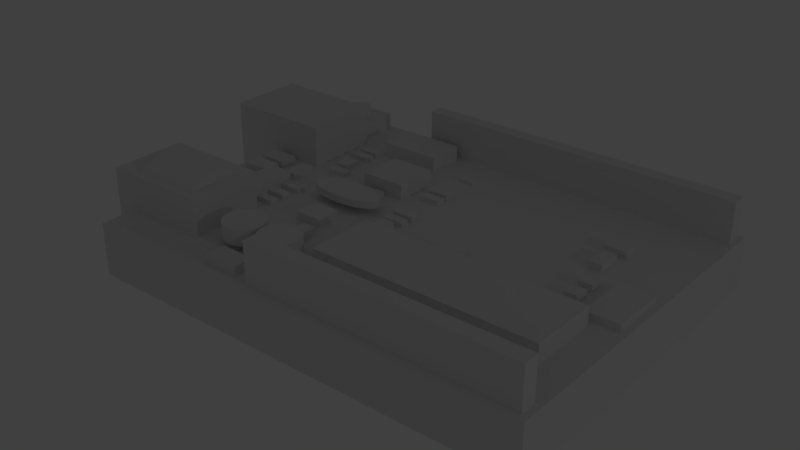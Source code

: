 # Source: Arduino.blend  (saved by Blender 2.79.0; exported with 4.5.12 LTS)
import bpy
from mathutils import Matrix  # noqa: F401  (used for matrix-valued properties, if any)

bpy.ops.wm.read_factory_settings(use_empty=True)
scene = bpy.context.scene
scene.name = 'Scene'

# ---- collections
col_collection_1 = bpy.data.collections.new('Collection 1'); scene.collection.children.link(col_collection_1)
col_collection_10 = bpy.data.collections.new('Collection 10'); scene.collection.children.link(col_collection_10)

# ---- materials (node trees are filled in below, after node groups)
mat_material_037 = bpy.data.materials.new('Material.037')
mat_material_037.alpha_threshold = 0.0
mat_material_037.roughness = 0.5

# ---- material node trees

# ---- world
world_world = bpy.data.worlds.new('World'); scene.world = world_world
world_world.color = (0.05088, 0.05088, 0.05088)
world_world.use_sun_shadow = False
world_world.sun_shadow_jitter_overblur = 0.0
world_world.cycles.sampling_method = 'MANUAL'

# ---- lights
light_lamp = bpy.data.lights.new('Lamp', 'POINT')
light_lamp.transmission_factor = 0.0
light_lamp.cutoff_distance = 30.0
light_lamp.energy = 100.0
light_lamp.shadow_buffer_clip_start = 1.001
light_lamp.shadow_soft_size = 0.1
light_lamp.shadow_maximum_resolution = 0.006
light_lamp.use_absolute_resolution = True

# ---- meshes
me_cube_065 = bpy.data.meshes.new('Cube.065')
me_cube_065.from_pydata([(-1.822, -3.768, -0.9997), (-1.822, -3.768, 0.4746), (-1.822, -1.768, -0.9997), (-1.822, -1.768, 0.4746), (0.1783, -3.768, -0.9997), (0.1783, -3.768, 0.4746), (0.1783, -1.768, -0.9997), (0.1783, -1.768, 0.4746), (1.309, 1.633, -0.119), (1.309, 1.633, 0.1196), (1.177, 1.633, -0.119), (1.177, 1.633, 0.1196), (1.309, 1.114, -0.119), (1.309, 1.114, 0.1196), (1.177, 1.114, -0.119), (1.177, 1.114, 0.1196), (1.337, 2.14, -0.119), (1.337, 2.14, 0.1196), (1.149, 2.14, -0.119), (1.149, 2.14, 0.1196), (1.337, 1.871, -0.119), (1.337, 1.871, 0.1196), (1.149, 1.871, -0.119), (1.149, 1.871, 0.1196), (1.337, 2.561, -0.119), (1.337, 2.561, 0.1196), (1.149, 2.561, -0.119), (1.149, 2.561, 0.1196), (1.337, 2.292, -0.119), (1.337, 2.292, 0.1196), (1.149, 2.292, -0.119), (1.149, 2.292, 0.1196), (0.2439, -1.535, -0.1695), (0.2439, -1.535, 0.1701), (0.2439, -0.8762, -0.1695), (0.2439, -0.8762, 0.1701), (0.1274, -1.535, -0.1695), (0.1274, -1.535, 0.1701), (0.1274, -0.8762, -0.1695), (0.1274, -0.8762, 0.1701), (0.2795, -0.4395, -0.119), (0.2795, -0.4395, 0.1196), (0.09168, -0.4395, -0.119), (0.09168, -0.4395, 0.1196), (0.2795, -0.7083, -0.119), (0.2795, -0.7083, 0.1196), (0.09168, -0.7083, -0.119), (0.09168, -0.7083, 0.1196), (0.2795, -0.01842, -0.119), (0.2795, -0.01842, 0.1196), (0.09168, -0.01842, -0.119), (0.09168, -0.01842, 0.1196), (0.2795, -0.2872, -0.119), (0.2795, -0.2872, 0.1196), (0.09168, -0.2872, -0.119), (0.09168, -0.2872, 0.1196), (0.2956, 1.192, -0.119), (0.2956, 1.192, 0.1196), (0.1077, 1.192, -0.119), (0.1077, 1.192, 0.1196), (0.2956, 0.9235, -0.119), (0.2956, 0.9235, 0.1196), (0.1077, 0.9235, -0.119), (0.1077, 0.9235, 0.1196), (0.3116, 1.613, -0.119), (0.3116, 1.613, 0.1196), (0.1237, 1.613, -0.119), (0.1237, 1.613, 0.1196), (0.3116, 1.345, -0.119), (0.3116, 1.345, 0.1196), (0.1237, 1.345, -0.119), (0.1237, 1.345, 0.1196), (0.2739, 2.793, -0.09149), (0.2739, 2.793, 0.09213), (0.1293, 2.793, -0.09149), (0.1293, 2.793, 0.09213), (0.2739, 2.586, -0.09149), (0.2739, 2.586, 0.09213), (0.1293, 2.586, -0.09149), (0.1293, 2.586, 0.09213), (0.7603, 0.4553, -0.119), (0.7603, 0.4553, 0.1196), (0.5725, 0.4553, -0.119), (0.5725, 0.4553, 0.1196), (0.7603, 0.1866, -0.119), (0.7603, 0.1866, 0.1196), (0.5725, 0.1866, -0.119), (0.5725, 0.1866, 0.1196), (1.033, 0.4553, -0.119), (1.033, 0.4553, 0.1196), (0.8449, 0.4553, -0.119), (0.8449, 0.4553, 0.1196), (1.033, 0.1866, -0.119), (1.033, 0.1866, 0.1196), (0.8449, 0.1866, -0.119), (0.8449, 0.1866, 0.1196), (1.273, 0.929, -0.119), (1.273, 0.929, 0.1196), (1.085, 0.929, -0.119), (1.085, 0.929, 0.1196), (1.273, 0.6603, -0.119), (1.273, 0.6603, 0.1196), (1.085, 0.6603, -0.119), (1.085, 0.6603, 0.1196), (1.892, -0.1468, -0.1718), (1.892, -0.1468, 0.1724), (1.652, -0.1468, -0.1718), (1.652, -0.1468, 0.1724), (1.892, -0.6851, -0.1718), (1.892, -0.6851, 0.1724), (1.652, -0.6851, -0.1718), (1.652, -0.6851, 0.1724), (1.892, 0.5374, -0.1718), (1.892, 0.5374, 0.1724), (1.652, 0.5374, -0.1718), (1.652, 0.5374, 0.1724), (1.892, -0.0008352, -0.1718), (1.892, -0.0008352, 0.1724), (1.652, -0.0008352, -0.1718), (1.652, -0.0008352, 0.1724), (1.742, -1.757, -0.1718), (1.742, -1.757, 0.1724), (1.742, -0.9694, -0.1718), (1.742, -0.9694, 0.1724), (1.578, -1.757, -0.1718), (1.578, -1.757, 0.1724), (1.578, -0.9694, -0.1718), (1.578, -0.9694, 0.1724), (1.369, -1.703, -0.119), (1.369, -1.703, 0.1196), (1.181, -1.703, -0.119), (1.181, -1.703, 0.1196), (1.369, -1.972, -0.119), (1.369, -1.972, 0.1196), (1.181, -1.972, -0.119), (1.181, -1.972, 0.1196), (1.369, -1.229, -0.119), (1.369, -1.229, 0.1196), (1.181, -1.229, -0.119), (1.181, -1.229, 0.1196), (1.369, -1.498, -0.119), (1.369, -1.498, 0.1196), (1.181, -1.498, -0.119), (1.181, -1.498, 0.1196), (1.353, -0.7027, -0.119), (1.353, -0.7027, 0.1196), (1.165, -0.7027, -0.119), (1.165, -0.7027, 0.1196), (1.353, -0.9714, -0.119), (1.353, -0.9714, 0.1196), (1.165, -0.9714, -0.119), (1.165, -0.9714, 0.1196), (-0.7141, -1.334, -0.119), (-0.7141, -1.334, 0.1196), (-0.9019, -1.334, -0.119), (-0.9019, -1.334, 0.1196), (-0.7141, -1.603, -0.119), (-0.7141, -1.603, 0.1196), (-0.9019, -1.603, -0.119), (-0.9019, -1.603, 0.1196), (-0.4287, -1.387, -0.119), (-0.4287, -1.387, 0.1196), (-0.5142, -1.387, -0.119), (-0.5142, -1.387, 0.1196), (-0.4287, -1.656, -0.119), (-0.4287, -1.656, 0.1196), (-0.5142, -1.656, -0.119), (-0.5142, -1.656, 0.1196), (-0.3659, -0.8563, -0.1695), (-0.3659, -0.8563, 0.1701), (-0.577, -0.8563, -0.1695), (-0.577, -0.8563, 0.1701), (-0.3659, -1.239, -0.1695), (-0.3659, -1.239, 0.1701), (-0.577, -1.239, -0.1695), (-0.577, -1.239, 0.1701), (-1.483, -0.6458, -0.1695), (-1.483, -0.6458, 0.1701), (-1.607, -0.6458, -0.1695), (-1.607, -0.6458, 0.1701), (-1.483, -1.028, -0.1695), (-1.483, -1.028, 0.1701), (-1.607, -1.028, -0.1695), (-1.607, -1.028, 0.1701), (-1.483, -0.01412, -0.1695), (-1.483, -0.01412, 0.1701), (-1.607, -0.01412, -0.1695), (-1.607, -0.01412, 0.1701), (-1.483, -0.3967, -0.1695), (-1.483, -0.3967, 0.1701), (-1.607, -0.3967, -0.1695), (-1.607, -0.3967, 0.1701), (-2.029, 0.1313, -0.1695), (-2.029, 0.1313, 0.1701), (-2.029, -1.49, -0.1695), (-2.029, -1.49, 0.1701), (-1.734, 0.1313, -0.1695), (-1.734, 0.1313, 0.1701), (-1.734, -1.49, -0.1695), (-1.734, -1.49, 0.1701), (-1.507, 1.315, -0.1695), (-1.507, 1.315, 0.1701), (-1.507, 0.5905, -0.1695), (-1.507, 0.5905, 0.1701), (-1.391, 1.315, -0.1695), (-1.391, 1.315, 0.1701), (-1.391, 0.5905, -0.1695), (-1.391, 0.5905, 0.1701), (-1.349, 1.933, -0.1695), (-1.349, 1.933, 0.1701), (-1.549, 1.933, -0.1695), (-1.549, 1.933, 0.1701), (-1.349, 1.551, -0.1695), (-1.349, 1.551, 0.1701), (-1.549, 1.551, -0.1695), (-1.549, 1.551, 0.1701), (0.859, -5.231, -0.21), (0.859, -5.231, 0.2106), (0.859, -4.655, -0.21), (0.859, -4.655, 0.2106), (0.5379, -5.231, -0.21), (0.5379, -5.231, 0.2106), (0.5379, -4.655, -0.21), (0.5379, -4.655, 0.2106), (0.6605, -3.061, -0.1695), (0.6605, -3.061, 0.1701), (0.6605, -2.403, -0.1695), (0.6605, -2.403, 0.1701), (0.544, -3.061, -0.1695), (0.544, -3.061, 0.1701), (0.544, -2.403, -0.1695), (0.544, -2.403, 0.1701), (1.507, -0.364, -0.1609), (1.507, -0.364, 0.1615), (1.507, 0.3742, -0.1609), (1.507, 0.3742, 0.1615), (1.396, -0.364, -0.1609), (1.396, -0.364, 0.1615), (1.396, 0.3742, -0.1609), (1.396, 0.3742, 0.1615), (1.579, -2.104, -0.3232), (1.579, -2.104, 0.3239), (1.579, -0.6227, -0.3232), (1.579, -0.6227, 0.3239), (1.357, -2.104, -0.3232), (1.357, -2.104, 0.3239), (1.357, -0.6227, -0.3232), (1.357, -0.6227, 0.3239), (1.752, 4.144, 0.1028), (1.752, 4.144, 0.6202), (1.732, 4.144, 0.1028), (1.732, 4.144, 0.6202), (1.712, 4.131, 0.1028), (1.712, 4.131, 0.6202), (1.694, 4.106, 0.1028), (1.694, 4.106, 0.6202), (1.677, 4.07, 0.1028), (1.677, 4.07, 0.6202), (1.663, 4.023, 0.1028), (1.663, 4.023, 0.6202), (1.652, 3.969, 0.1028), (1.652, 3.969, 0.6202), (1.644, 3.908, 0.1028), (1.644, 3.908, 0.6202), (1.64, 3.844, 0.1028), (1.64, 3.844, 0.6202), (1.64, 3.779, 0.1028), (1.64, 3.779, 0.6202), (1.644, 3.714, 0.1028), (1.644, 3.714, 0.6202), (1.652, 3.654, 0.1028), (1.652, 3.654, 0.6202), (1.663, 3.6, 0.1028), (1.663, 3.6, 0.6202), (1.677, 3.553, 0.1028), (1.677, 3.553, 0.6202), (1.694, 3.517, 0.1028), (1.694, 3.517, 0.6202), (1.712, 3.492, 0.1028), (1.712, 3.492, 0.6202), (1.732, 3.479, 0.1028), (1.732, 3.479, 0.6202), (1.752, 3.479, 0.1028), (1.752, 3.479, 0.6202), (1.771, 3.492, 0.1028), (1.771, 3.492, 0.6202), (1.79, 3.517, 0.1028), (1.79, 3.517, 0.6202), (1.806, 3.553, 0.1028), (1.806, 3.553, 0.6202), (1.82, 3.6, 0.1028), (1.82, 3.6, 0.6202), (1.831, 3.654, 0.1028), (1.831, 3.654, 0.6202), (1.839, 3.715, 0.1028), (1.839, 3.715, 0.6202), (1.843, 3.779, 0.1028), (1.843, 3.779, 0.6202), (1.843, 3.844, 0.1028), (1.843, 3.844, 0.6202), (1.839, 3.909, 0.1028), (1.839, 3.909, 0.6202), (1.831, 3.969, 0.1028), (1.831, 3.969, 0.6202), (1.82, 4.024, 0.1028), (1.82, 4.024, 0.6202), (1.806, 4.07, 0.1028), (1.806, 4.07, 0.6202), (1.79, 4.106, 0.1028), (1.79, 4.106, 0.6202), (1.771, 4.131, 0.1028), (1.771, 4.131, 0.6202), (1.945, 3.136, -0.3777), (1.945, 3.136, 0.3783), (1.945, 4.454, -0.3777), (1.945, 4.454, 0.3783), (1.536, 3.136, -0.3777), (1.536, 3.136, 0.3783), (1.536, 4.454, -0.3777), (1.536, 4.454, 0.3783), (0.8282, -2.099, -0.21), (0.8282, -2.099, 0.2106), (0.8282, -1.365, -0.21), (0.8282, -1.365, 0.2106), (0.6007, -2.099, -0.21), (0.6007, -2.099, 0.2106), (0.6007, -1.365, -0.21), (0.6007, -1.365, 0.2106), (1.935, -2.431, 0.5994), (1.318, -2.431, 0.5994), (1.935, -2.45, 0.4879), (1.318, -2.45, 0.4879), (1.935, -2.508, 0.3807), (1.318, -2.508, 0.3807), (1.935, -2.601, 0.2819), (1.318, -2.601, 0.2819), (1.935, -2.727, 0.1954), (1.318, -2.727, 0.1954), (1.935, -2.88, 0.1243), (1.318, -2.88, 0.1243), (1.935, -3.054, 0.07149), (1.318, -3.054, 0.07149), (1.935, -3.244, 0.03897), (1.318, -3.244, 0.03897), (1.935, -3.441, 0.02799), (1.318, -3.441, 0.02799), (1.935, -3.638, 0.03897), (1.318, -3.638, 0.03897), (1.935, -3.827, 0.07149), (1.318, -3.827, 0.07149), (1.935, -4.002, 0.1243), (1.318, -4.002, 0.1243), (1.935, -4.155, 0.1954), (1.318, -4.155, 0.1954), (1.935, -4.28, 0.2819), (1.318, -4.28, 0.2819), (1.935, -4.374, 0.3807), (1.318, -4.374, 0.3807), (1.935, -4.431, 0.4879), (1.318, -4.431, 0.4879), (1.935, -4.451, 0.5994), (1.318, -4.451, 0.5994), (1.935, -4.431, 0.7109), (1.318, -4.431, 0.7109), (1.935, -4.374, 0.8181), (1.318, -4.374, 0.8181), (1.935, -4.28, 0.9169), (1.318, -4.28, 0.9169), (1.935, -4.155, 1.003), (1.318, -4.155, 1.003), (1.935, -4.002, 1.075), (1.318, -4.002, 1.075), (1.935, -3.827, 1.127), (1.318, -3.827, 1.127), (1.935, -3.638, 1.16), (1.318, -3.638, 1.16), (1.935, -3.441, 1.171), (1.318, -3.441, 1.171), (1.935, -3.244, 1.16), (1.318, -3.244, 1.16), (1.935, -3.054, 1.127), (1.318, -3.054, 1.127), (1.935, -2.88, 1.075), (1.318, -2.88, 1.075), (1.935, -2.727, 1.003), (1.318, -2.727, 1.003), (1.935, -2.601, 0.9169), (1.318, -2.601, 0.9169), (1.935, -2.508, 0.8181), (1.318, -2.508, 0.8181), (1.935, -2.45, 0.7109), (1.318, -2.45, 0.7109), (1.115, 2.593, -0.3777), (1.115, 2.593, 0.3783), (1.115, 3.722, -0.3777), (1.115, 3.722, 0.3783), (0.5604, 2.593, -0.3777), (0.5604, 2.593, 0.3783), (0.5604, 3.722, -0.3777), (0.5604, 3.722, 0.3783), (0.7234, -0.0461, 0.1789), (0.7234, -0.0461, 0.3586), (0.658, -0.0549, 0.1789), (0.658, -0.0549, 0.3586), (0.5951, -0.08106, 0.1789), (0.5951, -0.08106, 0.3586), (0.5371, -0.1236, 0.1789), (0.5371, -0.1236, 0.3586), (0.4862, -0.1808, 0.1789), (0.4862, -0.1808, 0.3586), (0.4445, -0.2505, 0.1789), (0.4445, -0.2505, 0.3586), (0.4135, -0.3301, 0.1789), (0.4135, -0.3301, 0.3586), (0.3944, -0.4164, 0.1789), (0.3944, -0.4164, 0.3586), (0.388, -0.5063, 0.1789), (0.388, -0.5063, 0.3586), (0.3944, -0.5961, 0.1789), (0.3944, -0.5961, 0.3586), (0.4135, -0.6825, 0.1789), (0.4135, -0.6825, 0.3586), (0.4445, -0.7621, 0.1789), (0.4445, -0.7621, 0.3586), (0.4862, -0.8319, 0.1789), (0.4862, -0.8319, 0.3586), (0.537, -0.8892, 0.1789), (0.537, -0.8892, 0.3586), (0.595, -0.9318, 0.1789), (0.595, -0.9318, 0.3586), (0.6579, -0.958, 0.1789), (0.6579, -0.958, 0.3586), (0.7234, -0.9669, 0.1789), (0.7234, -0.9669, 0.3586), (0.7888, -0.9581, 0.1789), (0.7888, -0.9581, 0.3586), (0.8517, -0.932, 0.1789), (0.8517, -0.932, 0.3586), (0.9097, -0.8895, 0.1789), (0.9097, -0.8895, 0.3586), (0.9606, -0.8322, 0.1789), (0.9606, -0.8322, 0.3586), (1.002, -0.7625, 0.1789), (1.002, -0.7625, 0.3586), (1.033, -0.6829, 0.1789), (1.033, -0.6829, 0.3586), (1.052, -0.5966, 0.1789), (1.052, -0.5966, 0.3586), (1.059, -0.5068, 0.1789), (1.059, -0.5068, 0.3586), (1.052, -0.4169, 0.1789), (1.052, -0.4169, 0.3586), (1.033, -0.3305, 0.1789), (1.033, -0.3305, 0.3586), (1.002, -0.2509, 0.1789), (1.002, -0.2509, 0.3586), (0.9606, -0.1811, 0.1789), (0.9606, -0.1811, 0.3586), (0.9098, -0.1238, 0.1789), (0.9098, -0.1238, 0.3586), (0.8518, -0.08124, 0.1789), (0.8518, -0.08124, 0.3586), (0.7889, -0.055, 0.1789), (0.7889, -0.055, 0.3586), (2.168, -4.53, -0.9068), (2.168, -4.53, 0.9075), (2.168, -2.316, -0.9068), (2.168, -2.316, 0.9075), (1.229, -4.53, -0.9068), (1.229, -4.53, 0.9075), (1.229, -2.316, -0.9068), (1.229, -2.316, 0.9075), (0.8778, -3.282, 0.1708), (0.8778, -3.282, 0.5522), (0.8424, -3.282, 0.1708), (0.8424, -3.282, 0.5522), (0.8076, -3.305, 0.1708), (0.8076, -3.305, 0.5522), (0.7749, -3.35, 0.1708), (0.7749, -3.35, 0.5522), (0.7454, -3.414, 0.1708), (0.7454, -3.414, 0.5522), (0.7203, -3.497, 0.1708), (0.7203, -3.497, 0.5522), (0.7007, -3.594, 0.1708), (0.7007, -3.594, 0.5522), (0.6871, -3.701, 0.1708), (0.6871, -3.701, 0.5522), (0.6802, -3.815, 0.1708), (0.6802, -3.815, 0.5522), (0.6802, -3.932, 0.1708), (0.6802, -3.932, 0.5522), (0.6872, -4.046, 0.1708), (0.6872, -4.046, 0.5522), (0.7007, -4.154, 0.1708), (0.7007, -4.154, 0.5522), (0.7204, -4.25, 0.1708), (0.7204, -4.25, 0.5522), (0.7455, -4.333, 0.1708), (0.7455, -4.333, 0.5522), (0.775, -4.397, 0.1708), (0.775, -4.397, 0.5522), (0.8078, -4.442, 0.1708), (0.8078, -4.442, 0.5522), (0.8425, -4.464, 0.1708), (0.8425, -4.464, 0.5522), (0.878, -4.464, 0.1708), (0.878, -4.464, 0.5522), (0.9128, -4.442, 0.1708), (0.9128, -4.442, 0.5522), (0.9455, -4.397, 0.1708), (0.9455, -4.397, 0.5522), (0.975, -4.332, 0.1708), (0.975, -4.332, 0.5522), (1.0, -4.25, 0.1708), (1.0, -4.25, 0.5522), (1.02, -4.153, 0.1708), (1.02, -4.153, 0.5522), (1.033, -4.046, 0.1708), (1.033, -4.046, 0.5522), (1.04, -3.931, 0.1708), (1.04, -3.931, 0.5522), (1.04, -3.815, 0.1708), (1.04, -3.815, 0.5522), (1.033, -3.701, 0.1708), (1.033, -3.701, 0.5522), (1.02, -3.593, 0.1708), (1.02, -3.593, 0.5522), (0.9999, -3.496, 0.1708), (0.9999, -3.496, 0.5522), (0.9748, -3.414, 0.1708), (0.9748, -3.414, 0.5522), (0.9454, -3.349, 0.1708), (0.9454, -3.349, 0.5522), (0.9126, -3.305, 0.1708), (0.9126, -3.305, 0.5522), (0.4965, -3.285, 0.1708), (0.4965, -3.285, 0.5522), (0.4611, -3.285, 0.1708), (0.4611, -3.285, 0.5522), (0.4263, -3.308, 0.1708), (0.4263, -3.308, 0.5522), (0.3936, -3.352, 0.1708), (0.3936, -3.352, 0.5522), (0.3641, -3.417, 0.1708), (0.3641, -3.417, 0.5522), (0.339, -3.5, 0.1708), (0.339, -3.5, 0.5522), (0.3194, -3.596, 0.1708), (0.3194, -3.596, 0.5522), (0.3058, -3.704, 0.1708), (0.3058, -3.704, 0.5522), (0.2989, -3.818, 0.1708), (0.2989, -3.818, 0.5522), (0.2989, -3.935, 0.1708), (0.2989, -3.935, 0.5522), (0.3059, -4.049, 0.1708), (0.3059, -4.049, 0.5522), (0.3194, -4.156, 0.1708), (0.3194, -4.156, 0.5522), (0.3391, -4.253, 0.1708), (0.3391, -4.253, 0.5522), (0.3642, -4.335, 0.1708), (0.3642, -4.335, 0.5522), (0.3937, -4.4, 0.1708), (0.3937, -4.4, 0.5522), (0.4265, -4.445, 0.1708), (0.4265, -4.445, 0.5522), (0.4612, -4.467, 0.1708), (0.4612, -4.467, 0.5522), (0.4967, -4.467, 0.1708), (0.4967, -4.467, 0.5522), (0.5314, -4.444, 0.1708), (0.5314, -4.444, 0.5522), (0.5642, -4.4, 0.1708), (0.5642, -4.4, 0.5522), (0.5937, -4.335, 0.1708), (0.5937, -4.335, 0.5522), (0.6187, -4.253, 0.1708), (0.6187, -4.253, 0.5522), (0.6384, -4.156, 0.1708), (0.6384, -4.156, 0.5522), (0.652, -4.048, 0.1708), (0.652, -4.048, 0.5522), (0.6589, -3.934, 0.1708), (0.6589, -3.934, 0.5522), (0.6588, -3.818, 0.1708), (0.6588, -3.818, 0.5522), (0.6519, -3.703, 0.1708), (0.6519, -3.703, 0.5522), (0.6383, -3.596, 0.1708), (0.6383, -3.596, 0.5522), (0.6186, -3.499, 0.1708), (0.6186, -3.499, 0.5522), (0.5935, -3.417, 0.1708), (0.5935, -3.417, 0.5522), (0.5641, -3.352, 0.1708), (0.5641, -3.352, 0.5522), (0.5313, -3.308, 0.1708), (0.5313, -3.308, 0.5522), (0.8228, 0.5564, -0.3777), (0.8228, 0.5564, 0.3783), (0.8228, 1.875, -0.3777), (0.8228, 1.875, 0.3783), (0.4138, 0.5564, -0.3777), (0.4138, 0.5564, 0.3783), (0.4138, 1.875, -0.3777), (0.4138, 1.875, 0.3783), (-2.047, 3.915, -0.9997), (-2.047, 3.915, 1.0), (-2.047, 4.337, -0.9997), (-2.047, 4.337, 1.0), (0.8996, 3.915, -0.9997), (0.8996, 3.915, 1.0), (0.8996, 4.337, -0.9997), (0.8996, 4.337, 1.0), (-2.033, -5.372, -0.9997), (-2.033, -5.372, 1.0), (-2.033, -4.911, -0.9997), (-2.033, -4.911, 1.0), (0.3791, -5.372, -0.9997), (0.3791, -5.372, 1.0), (0.3791, -4.911, -0.9997), (0.3791, -4.911, 1.0), (2.404, 0.7346, -0.9997), (2.404, 0.7346, 1.0), (2.404, 2.97, -0.9997), (2.404, 2.97, 1.0), (1.439, 0.7346, -0.9997), (1.439, 0.7346, 1.0), (1.439, 2.97, -0.9997), (1.439, 2.97, 1.0), (-2.086, 4.549, -1.266), (-2.086, -5.551, -1.266), (1.996, -5.551, -1.266), (1.996, 4.549, -1.266), (-2.086, 4.549, 6.58e-05), (-2.086, -5.551, 6.58e-05), (1.996, -5.551, 6.58e-05), (1.996, 4.549, 6.58e-05)], [], [(0, 1, 3, 2), (2, 3, 7, 6), (6, 7, 5, 4), (4, 5, 1, 0), (2, 6, 4, 0), (7, 3, 1, 5), (8, 10, 11, 9), (10, 14, 15, 11), (14, 12, 13, 15), (12, 8, 9, 13), (10, 8, 12, 14), (15, 13, 9, 11), (16, 18, 19, 17), (18, 22, 23, 19), (22, 20, 21, 23), (20, 16, 17, 21), (18, 16, 20, 22), (23, 21, 17, 19), (24, 26, 27, 25), (26, 30, 31, 27), (30, 28, 29, 31), (28, 24, 25, 29), (26, 24, 28, 30), (31, 29, 25, 27), (32, 34, 35, 33), (34, 38, 39, 35), (38, 36, 37, 39), (36, 32, 33, 37), (34, 32, 36, 38), (39, 37, 33, 35), (40, 42, 43, 41), (42, 46, 47, 43), (46, 44, 45, 47), (44, 40, 41, 45), (42, 40, 44, 46), (47, 45, 41, 43), (48, 50, 51, 49), (50, 54, 55, 51), (54, 52, 53, 55), (52, 48, 49, 53), (50, 48, 52, 54), (55, 53, 49, 51), (56, 58, 59, 57), (58, 62, 63, 59), (62, 60, 61, 63), (60, 56, 57, 61), (58, 56, 60, 62), (63, 61, 57, 59), (64, 66, 67, 65), (66, 70, 71, 67), (70, 68, 69, 71), (68, 64, 65, 69), (66, 64, 68, 70), (71, 69, 65, 67), (72, 74, 75, 73), (74, 78, 79, 75), (78, 76, 77, 79), (76, 72, 73, 77), (74, 72, 76, 78), (79, 77, 73, 75), (80, 82, 83, 81), (82, 86, 87, 83), (86, 84, 85, 87), (84, 80, 81, 85), (82, 80, 84, 86), (87, 85, 81, 83), (88, 90, 91, 89), (90, 94, 95, 91), (94, 92, 93, 95), (92, 88, 89, 93), (90, 88, 92, 94), (95, 93, 89, 91), (96, 98, 99, 97), (98, 102, 103, 99), (102, 100, 101, 103), (100, 96, 97, 101), (98, 96, 100, 102), (103, 101, 97, 99), (104, 106, 107, 105), (106, 110, 111, 107), (110, 108, 109, 111), (108, 104, 105, 109), (106, 104, 108, 110), (111, 109, 105, 107), (112, 114, 115, 113), (114, 118, 119, 115), (118, 116, 117, 119), (116, 112, 113, 117), (114, 112, 116, 118), (119, 117, 113, 115), (120, 122, 123, 121), (122, 126, 127, 123), (126, 124, 125, 127), (124, 120, 121, 125), (122, 120, 124, 126), (127, 125, 121, 123), (128, 130, 131, 129), (130, 134, 135, 131), (134, 132, 133, 135), (132, 128, 129, 133), (130, 128, 132, 134), (135, 133, 129, 131), (136, 138, 139, 137), (138, 142, 143, 139), (142, 140, 141, 143), (140, 136, 137, 141), (138, 136, 140, 142), (143, 141, 137, 139), (144, 146, 147, 145), (146, 150, 151, 147), (150, 148, 149, 151), (148, 144, 145, 149), (146, 144, 148, 150), (151, 149, 145, 147), (152, 154, 155, 153), (154, 158, 159, 155), (158, 156, 157, 159), (156, 152, 153, 157), (154, 152, 156, 158), (159, 157, 153, 155), (160, 162, 163, 161), (162, 166, 167, 163), (166, 164, 165, 167), (164, 160, 161, 165), (162, 160, 164, 166), (167, 165, 161, 163), (168, 170, 171, 169), (170, 174, 175, 171), (174, 172, 173, 175), (172, 168, 169, 173), (170, 168, 172, 174), (175, 173, 169, 171), (176, 178, 179, 177), (178, 182, 183, 179), (182, 180, 181, 183), (180, 176, 177, 181), (178, 176, 180, 182), (183, 181, 177, 179), (184, 186, 187, 185), (186, 190, 191, 187), (190, 188, 189, 191), (188, 184, 185, 189), (186, 184, 188, 190), (191, 189, 185, 187), (192, 194, 195, 193), (194, 198, 199, 195), (198, 196, 197, 199), (196, 192, 193, 197), (194, 192, 196, 198), (199, 197, 193, 195), (200, 202, 203, 201), (202, 206, 207, 203), (206, 204, 205, 207), (204, 200, 201, 205), (202, 200, 204, 206), (207, 205, 201, 203), (208, 210, 211, 209), (210, 214, 215, 211), (214, 212, 213, 215), (212, 208, 209, 213), (210, 208, 212, 214), (215, 213, 209, 211), (216, 218, 219, 217), (218, 222, 223, 219), (222, 220, 221, 223), (220, 216, 217, 221), (218, 216, 220, 222), (223, 221, 217, 219), (224, 226, 227, 225), (226, 230, 231, 227), (230, 228, 229, 231), (228, 224, 225, 229), (226, 224, 228, 230), (231, 229, 225, 227), (232, 234, 235, 233), (234, 238, 239, 235), (238, 236, 237, 239), (236, 232, 233, 237), (234, 232, 236, 238), (239, 237, 233, 235), (240, 242, 243, 241), (242, 246, 247, 243), (246, 244, 245, 247), (244, 240, 241, 245), (242, 240, 244, 246), (247, 245, 241, 243), (248, 250, 251, 249), (250, 252, 253, 251), (252, 254, 255, 253), (254, 256, 257, 255), (256, 258, 259, 257), (258, 260, 261, 259), (260, 262, 263, 261), (262, 264, 265, 263), (264, 266, 267, 265), (266, 268, 269, 267), (268, 270, 271, 269), (270, 272, 273, 271), (272, 274, 275, 273), (274, 276, 277, 275), (276, 278, 279, 277), (278, 280, 281, 279), (280, 282, 283, 281), (282, 284, 285, 283), (284, 286, 287, 285), (286, 288, 289, 287), (288, 290, 291, 289), (290, 292, 293, 291), (292, 294, 295, 293), (294, 296, 297, 295), (296, 298, 299, 297), (298, 300, 301, 299), (300, 302, 303, 301), (302, 304, 305, 303), (304, 306, 307, 305), (306, 308, 309, 307), (251, 253, 255, 257, 259, 261, 263, 265, 267, 269, 271, 273, 275, 277, 279, 281, 283, 285, 287, 289, 291, 293, 295, 297, 299, 301, 303, 305, 307, 309, 311, 249), (308, 310, 311, 309), (310, 248, 249, 311), (248, 310, 308, 306, 304, 302, 300, 298, 296, 294, 292, 290, 288, 286, 284, 282, 280, 278, 276, 274, 272, 270, 268, 266, 264, 262, 260, 258, 256, 254, 252, 250), (312, 314, 315, 313), (314, 318, 319, 315), (318, 316, 317, 319), (316, 312, 313, 317), (314, 312, 316, 318), (319, 317, 313, 315), (320, 322, 323, 321), (322, 326, 327, 323), (326, 324, 325, 327), (324, 320, 321, 325), (322, 320, 324, 326), (327, 325, 321, 323), (328, 330, 331, 329), (330, 332, 333, 331), (332, 334, 335, 333), (334, 336, 337, 335), (336, 338, 339, 337), (338, 340, 341, 339), (340, 342, 343, 341), (342, 344, 345, 343), (344, 346, 347, 345), (346, 348, 349, 347), (348, 350, 351, 349), (350, 352, 353, 351), (352, 354, 355, 353), (354, 356, 357, 355), (356, 358, 359, 357), (358, 360, 361, 359), (360, 362, 363, 361), (362, 364, 365, 363), (364, 366, 367, 365), (366, 368, 369, 367), (368, 370, 371, 369), (370, 372, 373, 371), (372, 374, 375, 373), (374, 376, 377, 375), (376, 378, 379, 377), (378, 380, 381, 379), (380, 382, 383, 381), (382, 384, 385, 383), (384, 386, 387, 385), (386, 388, 389, 387), (331, 333, 335, 337, 339, 341, 343, 345, 347, 349, 351, 353, 355, 357, 359, 361, 363, 365, 367, 369, 371, 373, 375, 377, 379, 381, 383, 385, 387, 389, 391, 329), (388, 390, 391, 389), (390, 328, 329, 391), (328, 390, 388, 386, 384, 382, 380, 378, 376, 374, 372, 370, 368, 366, 364, 362, 360, 358, 356, 354, 352, 350, 348, 346, 344, 342, 340, 338, 336, 334, 332, 330), (392, 394, 395, 393), (394, 398, 399, 395), (398, 396, 397, 399), (396, 392, 393, 397), (394, 392, 396, 398), (399, 397, 393, 395), (400, 402, 403, 401), (402, 404, 405, 403), (404, 406, 407, 405), (406, 408, 409, 407), (408, 410, 411, 409), (410, 412, 413, 411), (412, 414, 415, 413), (414, 416, 417, 415), (416, 418, 419, 417), (418, 420, 421, 419), (420, 422, 423, 421), (422, 424, 425, 423), (424, 426, 427, 425), (426, 428, 429, 427), (428, 430, 431, 429), (430, 432, 433, 431), (432, 434, 435, 433), (434, 436, 437, 435), (436, 438, 439, 437), (438, 440, 441, 439), (440, 442, 443, 441), (442, 444, 445, 443), (444, 446, 447, 445), (446, 448, 449, 447), (448, 450, 451, 449), (450, 452, 453, 451), (452, 454, 455, 453), (454, 456, 457, 455), (456, 458, 459, 457), (458, 460, 461, 459), (403, 405, 407, 409, 411, 413, 415, 417, 419, 421, 423, 425, 427, 429, 431, 433, 435, 437, 439, 441, 443, 445, 447, 449, 451, 453, 455, 457, 459, 461, 463, 401), (460, 462, 463, 461), (462, 400, 401, 463), (400, 462, 460, 458, 456, 454, 452, 450, 448, 446, 444, 442, 440, 438, 436, 434, 432, 430, 428, 426, 424, 422, 420, 418, 416, 414, 412, 410, 408, 406, 404, 402), (464, 466, 467, 465), (466, 470, 471, 467), (470, 468, 469, 471), (468, 464, 465, 469), (466, 464, 468, 470), (471, 469, 465, 467), (472, 474, 475, 473), (474, 476, 477, 475), (476, 478, 479, 477), (478, 480, 481, 479), (480, 482, 483, 481), (482, 484, 485, 483), (484, 486, 487, 485), (486, 488, 489, 487), (488, 490, 491, 489), (490, 492, 493, 491), (492, 494, 495, 493), (494, 496, 497, 495), (496, 498, 499, 497), (498, 500, 501, 499), (500, 502, 503, 501), (502, 504, 505, 503), (504, 506, 507, 505), (506, 508, 509, 507), (508, 510, 511, 509), (510, 512, 513, 511), (512, 514, 515, 513), (514, 516, 517, 515), (516, 518, 519, 517), (518, 520, 521, 519), (520, 522, 523, 521), (522, 524, 525, 523), (524, 526, 527, 525), (526, 528, 529, 527), (528, 530, 531, 529), (530, 532, 533, 531), (475, 477, 479, 481, 483, 485, 487, 489, 491, 493, 495, 497, 499, 501, 503, 505, 507, 509, 511, 513, 515, 517, 519, 521, 523, 525, 527, 529, 531, 533, 535, 473), (532, 534, 535, 533), (534, 472, 473, 535), (472, 534, 532, 530, 528, 526, 524, 522, 520, 518, 516, 514, 512, 510, 508, 506, 504, 502, 500, 498, 496, 494, 492, 490, 488, 486, 484, 482, 480, 478, 476, 474), (536, 538, 539, 537), (538, 540, 541, 539), (540, 542, 543, 541), (542, 544, 545, 543), (544, 546, 547, 545), (546, 548, 549, 547), (548, 550, 551, 549), (550, 552, 553, 551), (552, 554, 555, 553), (554, 556, 557, 555), (556, 558, 559, 557), (558, 560, 561, 559), (560, 562, 563, 561), (562, 564, 565, 563), (564, 566, 567, 565), (566, 568, 569, 567), (568, 570, 571, 569), (570, 572, 573, 571), (572, 574, 575, 573), (574, 576, 577, 575), (576, 578, 579, 577), (578, 580, 581, 579), (580, 582, 583, 581), (582, 584, 585, 583), (584, 586, 587, 585), (586, 588, 589, 587), (588, 590, 591, 589), (590, 592, 593, 591), (592, 594, 595, 593), (594, 596, 597, 595), (539, 541, 543, 545, 547, 549, 551, 553, 555, 557, 559, 561, 563, 565, 567, 569, 571, 573, 575, 577, 579, 581, 583, 585, 587, 589, 591, 593, 595, 597, 599, 537), (596, 598, 599, 597), (598, 536, 537, 599), (536, 598, 596, 594, 592, 590, 588, 586, 584, 582, 580, 578, 576, 574, 572, 570, 568, 566, 564, 562, 560, 558, 556, 554, 552, 550, 548, 546, 544, 542, 540, 538), (600, 602, 603, 601), (602, 606, 607, 603), (606, 604, 605, 607), (604, 600, 601, 605), (602, 600, 604, 606), (607, 605, 601, 603), (608, 609, 611, 610), (610, 611, 615, 614), (614, 615, 613, 612), (612, 613, 609, 608), (610, 614, 612, 608), (615, 611, 609, 613), (616, 617, 619, 618), (618, 619, 623, 622), (622, 623, 621, 620), (620, 621, 617, 616), (618, 622, 620, 616), (623, 619, 617, 621), (624, 626, 627, 625), (626, 630, 631, 627), (630, 628, 629, 631), (628, 624, 625, 629), (626, 624, 628, 630), (631, 629, 625, 627), (632, 635, 634, 633), (636, 637, 638, 639), (632, 633, 637, 636), (633, 634, 638, 637), (634, 635, 639, 638), (636, 639, 635, 632)])
me_cube_065.materials.append(mat_material_037)
me_cube_065.use_remesh_preserve_volume = False
me_cube_065.use_remesh_preserve_attributes = False
me_cube_065.use_mirror_vertex_groups = False
me_cube_065.update()

# ---- objects
ob_lamp = bpy.data.objects.new('Lamp', light_lamp)
ob_arduino_001 = bpy.data.objects.new('arduino.001', me_cube_065)

# ---- transforms, parenting, visibility, modifiers, constraints
ob_lamp.location = (7.634, -1.581, 6.508)
ob_lamp.rotation_euler = (0.6503, 0.05522, 1.866)
ob_lamp.lock_rotations_4d = False
ob_lamp.empty_display_type = 'ARROWS'
ob_lamp.color = (0.0, 0.0, 0.0, 0.0)
ob_lamp.lineart.crease_threshold = 0.0
ob_arduino_001.location = (-8.187, -0.1507, 1.898)
ob_arduino_001.scale = (-0.7886, 0.2401, 0.2931)
ob_arduino_001.lineart.crease_threshold = 0.0

# ---- collection membership
col_collection_1.objects.link(ob_lamp)
col_collection_10.objects.link(ob_arduino_001)

# ---- scene / render settings (as saved in the file)
scene.frame_start = 1; scene.frame_end = 250; scene.frame_set(1)
scene.render.engine = 'CYCLES'
scene.render.resolution_percentage = 50
scene.render.dither_intensity = 0.0
scene.cycles.use_denoising = False
scene.cycles.samples = 128
scene.cycles.sampling_pattern = 'TABULATED_SOBOL'
scene.cycles.use_adaptive_sampling = False
scene.cycles.use_light_tree = False
scene.cycles.blur_glossy = 0.0
scene.cycles.sample_clamp_indirect = 0.0
scene.view_settings.view_transform = 'Standard'
bpy.context.view_layer.update()

# ---- added for rendering (the .blend has no active camera): camera
cam_auto = bpy.data.cameras.new('AutoCamera')
cam_auto.lens = 50.0
cam_auto.sensor_width = 36.0
cam_auto.clip_end = 1000.0
ob_auto_camera = bpy.data.objects.new('AutoCamera', cam_auto)
scene.collection.objects.link(ob_auto_camera)
ob_auto_camera.location = (-4.28625, -5.10174, 5.1043)
ob_auto_camera.rotation_euler = (1.09748, -7.21219e-08, 0.694738)
scene.camera = ob_auto_camera
bpy.context.view_layer.update()
